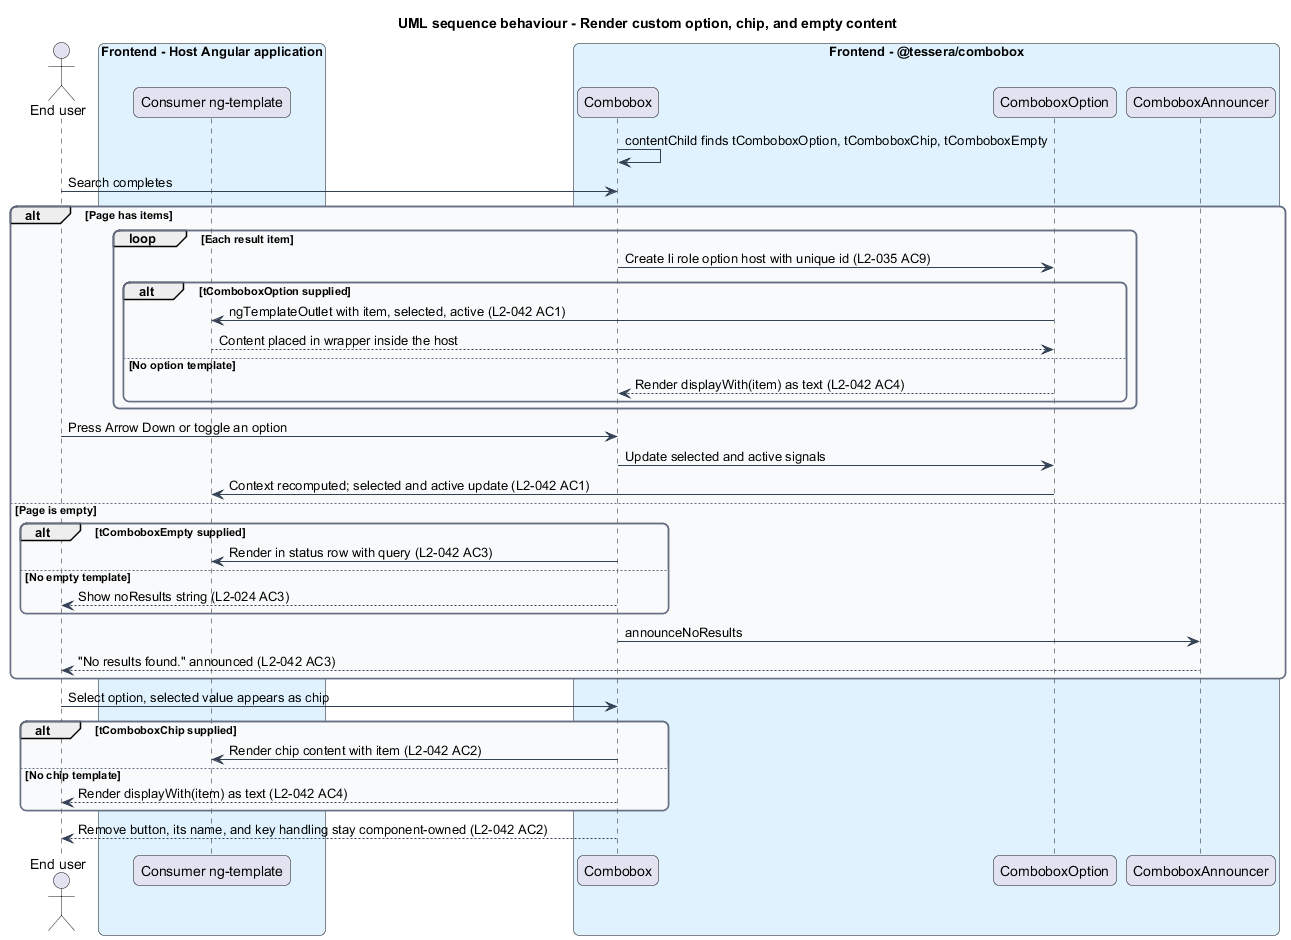

The diagram above was rendered by PlantUML. Its source (embedded in the PNG):
@startuml
title UML sequence behaviour - Render custom option, chip, and empty content
skinparam backgroundColor #FFFFFF
skinparam shadowing false
skinparam roundcorner 12
skinparam defaultFontName Arial
skinparam ArrowColor #344054
skinparam rectangle {
  BorderColor #344054
  FontColor #101828
}
skinparam package {
  BorderColor #667085
  FontColor #101828
  BackgroundColor #F9FAFB
}
actor "End user" as user
box "Frontend - Host Angular application" #E0F2FE
  participant "Consumer ng-template" as tpl
end box
box "Frontend - @tessera/combobox" #E0F2FE
  participant "Combobox" as cb
  participant "ComboboxOption" as opt
  participant "ComboboxAnnouncer" as ann
end box

cb -> cb : contentChild finds tComboboxOption, tComboboxChip, tComboboxEmpty
user -> cb : Search completes
alt Page has items
  loop Each result item
    cb -> opt : Create li role option host with unique id (L2-035 AC9)
    alt tComboboxOption supplied
      opt -> tpl : ngTemplateOutlet with item, selected, active (L2-042 AC1)
      tpl --> opt : Content placed in wrapper inside the host
    else No option template
      opt --> cb : Render displayWith(item) as text (L2-042 AC4)
    end
  end
  user -> cb : Press Arrow Down or toggle an option
  cb -> opt : Update selected and active signals
  opt -> tpl : Context recomputed; selected and active update (L2-042 AC1)
else Page is empty
  alt tComboboxEmpty supplied
    cb -> tpl : Render in status row with query (L2-042 AC3)
  else No empty template
    cb --> user : Show noResults string (L2-024 AC3)
  end
  cb -> ann : announceNoResults
  ann --> user : "No results found." announced (L2-042 AC3)
end
user -> cb : Select option, selected value appears as chip
alt tComboboxChip supplied
  cb -> tpl : Render chip content with item (L2-042 AC2)
else No chip template
  cb --> user : Render displayWith(item) as text (L2-042 AC4)
end
cb --> user : Remove button, its name, and key handling stay component-owned (L2-042 AC2)
@enduml